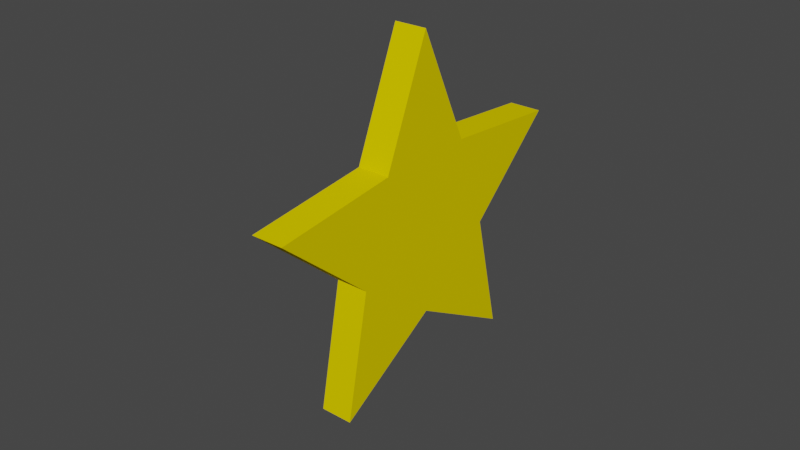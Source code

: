 # Source: yellowstar.blend  (saved by Blender 2.92.15; exported with 4.5.12 LTS)
import bpy
from mathutils import Matrix  # noqa: F401  (used for matrix-valued properties, if any)

bpy.ops.wm.read_factory_settings(use_empty=True)
scene = bpy.context.scene
scene.name = 'Scene'

# ---- collections
col_collection = bpy.data.collections.new('Collection'); scene.collection.children.link(col_collection)

# ---- materials (node trees are filled in below, after node groups)
mat_material_001 = bpy.data.materials.new('Material.001')
mat_material_001.diffuse_color = (0.8, 0.632, 0.0, 1.0)
mat_material_001.roughness = 0.0

# ---- node groups
ng_auto_smooth = bpy.data.node_groups.new('Auto Smooth', 'GeometryNodeTree')
_s = ng_auto_smooth.interface.new_socket(name='Geometry', in_out='OUTPUT', socket_type='NodeSocketGeometry')
_s = ng_auto_smooth.interface.new_socket(name='Geometry', in_out='INPUT', socket_type='NodeSocketGeometry')
_s = ng_auto_smooth.interface.new_socket(name='Angle', in_out='INPUT', socket_type='NodeSocketFloat')
_s.subtype = 'ANGLE'
_s.min_value = 0.0
_s.max_value = 3.142
ng_auto_smooth.is_modifier = True
_N = ng_auto_smooth.nodes; _L = ng_auto_smooth.links
n0 = _N.new('NodeGroupOutput'); n0.name = 'Group Output'; n0.location = (480, -100)
n1 = _N.new('NodeGroupInput'); n1.name = 'Group Input'; n1.location = (-420, -300)
n2 = _N.new('NodeGroupInput'); n2.name = 'Group Input.001'; n2.location = (-60, -100)
n3 = _N.new('GeometryNodeSetShadeSmooth'); n3.name = 'Set Shade Smooth'; n3.location = (120, -100)
n3.domain = 'EDGE'
n4 = _N.new('GeometryNodeSetShadeSmooth'); n4.name = 'Set Shade Smooth.001'; n4.location = (300, -100)
n5 = _N.new('GeometryNodeInputMeshEdgeAngle'); n5.name = 'Edge Angle'; n5.location = (-420, -220)
n6 = _N.new('GeometryNodeInputEdgeSmooth'); n6.name = 'Is Edge Smooth'; n6.location = (-60, -160)
n7 = _N.new('GeometryNodeInputShadeSmooth'); n7.name = 'Is Face Smooth'; n7.location = (-240, -340)
n8 = _N.new('FunctionNodeBooleanMath'); n8.name = 'Boolean Math'; n8.location = (-60, -220)
n9 = _N.new('FunctionNodeCompare'); n9.name = 'Compare'; n9.location = (-240, -180)
n9.operation = 'LESS_EQUAL'
_L.new(n5.outputs[0], n9.inputs[0])
_L.new(n4.outputs[0], n0.inputs[0])
_L.new(n1.outputs[1], n9.inputs[1])
_L.new(n9.outputs[0], n8.inputs[0])
_L.new(n7.outputs[0], n8.inputs[1])
_L.new(n2.outputs[0], n3.inputs[0])
_L.new(n6.outputs[0], n3.inputs[1])
_L.new(n3.outputs[0], n4.inputs[0])
_L.new(n8.outputs[0], n3.inputs[2])
n0.is_active_output = True

# ---- material node trees

# ---- world
world_world = bpy.data.worlds.new('World'); scene.world = world_world
world_world.use_nodes = True; world_world.node_tree.nodes.clear()
_N = world_world.node_tree.nodes; _L = world_world.node_tree.links
n0 = _N.new('ShaderNodeOutputWorld'); n0.name = 'World Output'; n0.location = (300, 300)
n1 = _N.new('ShaderNodeBackground'); n1.name = 'Background'; n1.location = (10, 300)
n1.inputs[0].default_value = (0.05088, 0.05088, 0.05088, 1.0)
_L.new(n1.outputs[0], n0.inputs[0])
n0.is_active_output = True
world_world.color = (0.05088, 0.05088, 0.05088)
world_world.use_sun_shadow = False
world_world.sun_shadow_jitter_overblur = 0.0

# ---- meshes
me_circle = bpy.data.meshes.new('Circle')
me_circle.from_pydata([(1.275e-08, 0.4653, 0.0), (1.275e-08, 0.4653, 0.0), (1.275e-08, 0.4653, 0.0), (1.275e-08, 0.4653, 0.0), (1.275e-08, 0.4653, 0.0), (1.275e-08, 0.4653, 0.0), (1.275e-08, 0.4653, 0.0), (-0.5878, 0.809, 0.0), (-0.5878, 0.809, 0.0), (-0.5878, 0.809, 0.0), (-0.5878, 0.809, 0.0), (-0.5878, 0.809, 0.0), (-0.5878, 0.809, 0.0), (-0.5878, 0.809, 0.0), (-0.4426, 0.1438, 0.0), (-0.4426, 0.1438, 0.0), (-0.4426, 0.1438, 0.0), (-0.4426, 0.1438, 0.0), (-0.4426, 0.1438, 0.0), (-0.4426, 0.1438, 0.0), (-0.4426, 0.1438, 0.0), (-0.9511, -0.309, 0.0), (-0.9511, -0.309, 0.0), (-0.9511, -0.309, 0.0), (-0.9511, -0.309, 0.0), (-0.9511, -0.309, 0.0), (-0.9511, -0.309, 0.0), (-0.9511, -0.309, 0.0), (-0.2735, -0.3765, 0.0), (-0.2735, -0.3765, 0.0), (-0.2735, -0.3765, 0.0), (-0.2735, -0.3765, 0.0), (-0.2735, -0.3765, 0.0), (-0.2735, -0.3765, 0.0), (-0.2735, -0.3765, 0.0), (8.742e-08, -1.0, 0.0), (8.742e-08, -1.0, 0.0), (8.742e-08, -1.0, 0.0), (8.742e-08, -1.0, 0.0), (8.742e-08, -1.0, 0.0), (8.742e-08, -1.0, 0.0), (8.742e-08, -1.0, 0.0), (0.2735, -0.3765, 0.0), (0.2735, -0.3765, 0.0), (0.2735, -0.3765, 0.0), (0.2735, -0.3765, 0.0), (0.2735, -0.3765, 0.0), (0.2735, -0.3765, 0.0), (0.2735, -0.3765, 0.0), (0.9511, -0.309, 0.0), (0.9511, -0.309, 0.0), (0.9511, -0.309, 0.0), (0.9511, -0.309, 0.0), (0.9511, -0.309, 0.0), (0.9511, -0.309, 0.0), (0.9511, -0.309, 0.0), (0.4426, 0.1438, 0.0), (0.4426, 0.1438, 0.0), (0.4426, 0.1438, 0.0), (0.4426, 0.1438, 0.0), (0.4426, 0.1438, 0.0), (0.4426, 0.1438, 0.0), (0.4426, 0.1438, 0.0), (0.5878, 0.809, 0.0), (0.5878, 0.809, 0.0), (0.5878, 0.809, 0.0), (0.5878, 0.809, 0.0), (0.5878, 0.809, 0.0), (0.5878, 0.809, 0.0), (0.5878, 0.809, 0.0), (1.275e-08, 0.4653, 0.0), (1.275e-08, 0.4653, 0.0), (1.275e-08, 0.4653, 0.0), (1.275e-08, 0.4653, 0.0), (1.275e-08, 0.4653, 0.0), (1.275e-08, 0.4653, 0.0), (1.275e-08, 0.4653, 0.0), (1.275e-08, 0.4653, 0.0), (1.275e-08, 0.4653, 0.0), (-0.5878, 0.809, 0.0), (-0.5878, 0.809, 0.0), (-0.5878, 0.809, 0.0), (-0.5878, 0.809, 0.0), (-0.5878, 0.809, 0.0), (-0.5878, 0.809, 0.0), (-0.5878, 0.809, 0.0), (-0.5878, 0.809, 0.0), (-0.5878, 0.809, 0.0), (-0.4426, 0.1438, 0.0), (-0.4426, 0.1438, 0.0), (-0.4426, 0.1438, 0.0), (-0.4426, 0.1438, 0.0), (-0.4426, 0.1438, 0.0), (-0.4426, 0.1438, 0.0), (-0.4426, 0.1438, 0.0), (-0.4426, 0.1438, 0.0), (-0.4426, 0.1438, 0.0), (-0.9511, -0.309, 0.0), (-0.9511, -0.309, 0.0), (-0.9511, -0.309, 0.0), (-0.9511, -0.309, 0.0), (-0.9511, -0.309, 0.0), (-0.9511, -0.309, 0.0), (-0.9511, -0.309, 0.0), (-0.9511, -0.309, 0.0), (-0.9511, -0.309, 0.0), (-0.2735, -0.3765, 0.0), (-0.2735, -0.3765, 0.0), (-0.2735, -0.3765, 0.0), (-0.2735, -0.3765, 0.0), (-0.2735, -0.3765, 0.0), (-0.2735, -0.3765, 0.0), (-0.2735, -0.3765, 0.0), (-0.2735, -0.3765, 0.0), (-0.2735, -0.3765, 0.0), (8.742e-08, -1.0, 0.0), (8.742e-08, -1.0, 0.0), (8.742e-08, -1.0, 0.0), (8.742e-08, -1.0, 0.0), (8.742e-08, -1.0, 0.0), (8.742e-08, -1.0, 0.0), (8.742e-08, -1.0, 0.0), (8.742e-08, -1.0, 0.0), (8.742e-08, -1.0, 0.0), (0.2735, -0.3765, 0.0), (0.2735, -0.3765, 0.0), (0.2735, -0.3765, 0.0), (0.2735, -0.3765, 0.0), (0.2735, -0.3765, 0.0), (0.2735, -0.3765, 0.0), (0.2735, -0.3765, 0.0), (0.2735, -0.3765, 0.0), (0.2735, -0.3765, 0.0), (0.9511, -0.309, 0.0), (0.9511, -0.309, 0.0), (0.9511, -0.309, 0.0), (0.9511, -0.309, 0.0), (0.9511, -0.309, 0.0), (0.9511, -0.309, 0.0), (0.9511, -0.309, 0.0), (0.9511, -0.309, 0.0), (0.9511, -0.309, 0.0), (0.4426, 0.1438, 0.0), (0.4426, 0.1438, 0.0), (0.4426, 0.1438, 0.0), (0.4426, 0.1438, 0.0), (0.4426, 0.1438, 0.0), (0.4426, 0.1438, 0.0), (0.4426, 0.1438, 0.0), (0.4426, 0.1438, 0.0), (0.4426, 0.1438, 0.0), (0.5878, 0.809, 0.0), (0.5878, 0.809, 0.0), (0.5878, 0.809, 0.0), (0.5878, 0.809, 0.0), (0.5878, 0.809, 0.0), (0.5878, 0.809, 0.0), (0.5878, 0.809, 0.0), (0.5878, 0.809, 0.0), (0.5878, 0.809, 0.0), (1.275e-08, 0.4653, 0.175), (1.275e-08, 0.4653, 0.175), (1.275e-08, 0.4653, 0.175), (1.275e-08, 0.4653, 0.175), (1.275e-08, 0.4653, 0.175), (1.275e-08, 0.4653, 0.175), (1.275e-08, 0.4653, 0.175), (-0.5878, 0.809, 0.175), (-0.5878, 0.809, 0.175), (-0.5878, 0.809, 0.175), (-0.5878, 0.809, 0.175), (-0.5878, 0.809, 0.175), (-0.5878, 0.809, 0.175), (-0.5878, 0.809, 0.175), (-0.4426, 0.1438, 0.175), (-0.4426, 0.1438, 0.175), (-0.4426, 0.1438, 0.175), (-0.4426, 0.1438, 0.175), (-0.4426, 0.1438, 0.175), (-0.4426, 0.1438, 0.175), (-0.4426, 0.1438, 0.175), (-0.9511, -0.309, 0.175), (-0.9511, -0.309, 0.175), (-0.9511, -0.309, 0.175), (-0.9511, -0.309, 0.175), (-0.9511, -0.309, 0.175), (-0.9511, -0.309, 0.175), (-0.9511, -0.309, 0.175), (-0.2735, -0.3765, 0.175), (-0.2735, -0.3765, 0.175), (-0.2735, -0.3765, 0.175), (-0.2735, -0.3765, 0.175), (-0.2735, -0.3765, 0.175), (-0.2735, -0.3765, 0.175), (-0.2735, -0.3765, 0.175), (8.742e-08, -1.0, 0.175), (8.742e-08, -1.0, 0.175), (8.742e-08, -1.0, 0.175), (8.742e-08, -1.0, 0.175), (8.742e-08, -1.0, 0.175), (8.742e-08, -1.0, 0.175), (8.742e-08, -1.0, 0.175), (0.2735, -0.3765, 0.175), (0.2735, -0.3765, 0.175), (0.2735, -0.3765, 0.175), (0.2735, -0.3765, 0.175), (0.2735, -0.3765, 0.175), (0.2735, -0.3765, 0.175), (0.2735, -0.3765, 0.175), (0.9511, -0.309, 0.175), (0.9511, -0.309, 0.175), (0.9511, -0.309, 0.175), (0.9511, -0.309, 0.175), (0.9511, -0.309, 0.175), (0.9511, -0.309, 0.175), (0.9511, -0.309, 0.175), (0.4426, 0.1438, 0.175), (0.4426, 0.1438, 0.175), (0.4426, 0.1438, 0.175), (0.4426, 0.1438, 0.175), (0.4426, 0.1438, 0.175), (0.4426, 0.1438, 0.175), (0.4426, 0.1438, 0.175), (0.5878, 0.809, 0.175), (0.5878, 0.809, 0.175), (0.5878, 0.809, 0.175), (0.5878, 0.809, 0.175), (0.5878, 0.809, 0.175), (0.5878, 0.809, 0.175), (0.5878, 0.809, 0.175)], [], [(65, 153, 72, 1), (109, 189, 195, 115), (51, 135, 143, 56), (30, 108, 116, 35), (8, 15, 22, 29, 36, 43, 50, 57, 64, 2), (58, 144, 152, 63), (37, 117, 125, 42), (16, 90, 98, 21), (70, 160, 167, 79), (44, 126, 134, 49), (23, 99, 107, 28), (9, 81, 89, 14), (154, 224, 162, 71), (145, 217, 223, 151), (118, 196, 202, 124), (91, 175, 181, 97), (169, 161, 225, 218, 211, 204, 197, 190, 183, 176), (127, 203, 209, 133), (100, 182, 188, 106), (82, 168, 174, 88), (136, 210, 216, 142), (0, 6, 4, 3), (1, 3, 4, 5), (2, 5, 4, 6), (7, 13, 11, 10), (8, 10, 11, 12), (9, 12, 11, 13), (14, 20, 18, 17), (15, 17, 18, 19), (16, 19, 18, 20), (21, 27, 25, 24), (22, 24, 25, 26), (23, 26, 25, 27), (28, 34, 32, 31), (29, 31, 32, 33), (30, 33, 32, 34), (35, 41, 39, 38), (36, 38, 39, 40), (37, 40, 39, 41), (42, 48, 46, 45), (43, 45, 46, 47), (44, 47, 46, 48), (49, 55, 53, 52), (50, 52, 53, 54), (51, 54, 53, 55), (56, 62, 60, 59), (57, 59, 60, 61), (58, 61, 60, 62), (63, 69, 67, 66), (64, 66, 67, 68), (65, 68, 67, 69), (70, 78, 75, 74), (71, 74, 75, 76), (72, 76, 75, 77), (73, 77, 75, 78), (79, 87, 84, 83), (80, 83, 84, 85), (81, 85, 84, 86), (82, 86, 84, 87), (88, 96, 93, 92), (89, 92, 93, 94), (90, 94, 93, 95), (91, 95, 93, 96), (97, 105, 102, 101), (98, 101, 102, 103), (99, 103, 102, 104), (100, 104, 102, 105), (106, 114, 111, 110), (107, 110, 111, 112), (108, 112, 111, 113), (109, 113, 111, 114), (115, 123, 120, 119), (116, 119, 120, 121), (117, 121, 120, 122), (118, 122, 120, 123), (124, 132, 129, 128), (125, 128, 129, 130), (126, 130, 129, 131), (127, 131, 129, 132), (133, 141, 138, 137), (134, 137, 138, 139), (135, 139, 138, 140), (136, 140, 138, 141), (142, 150, 147, 146), (143, 146, 147, 148), (144, 148, 147, 149), (145, 149, 147, 150), (151, 159, 156, 155), (152, 155, 156, 157), (153, 157, 156, 158), (154, 158, 156, 159), (160, 166, 164, 163), (161, 163, 164, 165), (162, 165, 164, 166), (167, 173, 171, 170), (168, 170, 171, 172), (169, 172, 171, 173), (174, 180, 178, 177), (175, 177, 178, 179), (176, 179, 178, 180), (181, 187, 185, 184), (182, 184, 185, 186), (183, 186, 185, 187), (188, 194, 192, 191), (189, 191, 192, 193), (190, 193, 192, 194), (195, 201, 199, 198), (196, 198, 199, 200), (197, 200, 199, 201), (202, 208, 206, 205), (203, 205, 206, 207), (204, 207, 206, 208), (209, 215, 213, 212), (210, 212, 213, 214), (211, 214, 213, 215), (216, 222, 220, 219), (217, 219, 220, 221), (218, 221, 220, 222), (223, 229, 227, 226), (224, 226, 227, 228), (225, 228, 227, 229), (7, 10, 6, 0), (10, 8, 2, 6), (14, 17, 12, 9), (17, 15, 8, 12), (21, 24, 19, 16), (24, 22, 15, 19), (28, 31, 26, 23), (31, 29, 22, 26), (35, 38, 33, 30), (38, 36, 29, 33), (42, 45, 40, 37), (45, 43, 36, 40), (49, 52, 47, 44), (52, 50, 43, 47), (56, 59, 54, 51), (59, 57, 50, 54), (63, 66, 61, 58), (66, 64, 57, 61), (1, 5, 68, 65), (5, 2, 64, 68), (79, 83, 78, 70), (83, 80, 73, 78), (88, 92, 86, 82), (92, 89, 81, 86), (97, 101, 95, 91), (101, 98, 90, 95), (106, 110, 104, 100), (110, 107, 99, 104), (115, 119, 113, 109), (119, 116, 108, 113), (124, 128, 122, 118), (128, 125, 117, 122), (133, 137, 131, 127), (137, 134, 126, 131), (142, 146, 140, 136), (146, 143, 135, 140), (151, 155, 149, 145), (155, 152, 144, 149), (71, 76, 158, 154), (76, 72, 153, 158), (51, 55, 139, 135), (55, 49, 134, 139), (125, 130, 48, 42), (130, 126, 44, 48), (30, 34, 112, 108), (34, 28, 107, 112), (98, 103, 27, 21), (103, 99, 23, 27), (9, 13, 85, 81), (13, 7, 80, 85), (72, 77, 3, 1), (77, 73, 0, 3), (58, 62, 148, 144), (62, 56, 143, 148), (37, 41, 121, 117), (41, 35, 116, 121), (16, 20, 94, 90), (20, 14, 89, 94), (65, 69, 157, 153), (69, 63, 152, 157), (169, 173, 163, 161), (173, 167, 160, 163), (176, 180, 172, 169), (180, 174, 168, 172), (183, 187, 179, 176), (187, 181, 175, 179), (190, 194, 186, 183), (194, 188, 182, 186), (197, 201, 193, 190), (201, 195, 189, 193), (204, 208, 200, 197), (208, 202, 196, 200), (211, 215, 207, 204), (215, 209, 203, 207), (218, 222, 214, 211), (222, 216, 210, 214), (225, 229, 221, 218), (229, 223, 217, 221), (161, 165, 228, 225), (165, 162, 224, 228), (109, 114, 191, 189), (114, 106, 188, 191), (181, 184, 105, 97), (184, 182, 100, 105), (82, 87, 170, 168), (87, 79, 167, 170), (162, 166, 74, 71), (166, 160, 70, 74), (145, 150, 219, 217), (150, 142, 216, 219), (209, 212, 141, 133), (212, 210, 136, 141), (118, 123, 198, 196), (123, 115, 195, 198), (91, 96, 177, 175), (96, 88, 174, 177), (154, 159, 226, 224), (159, 151, 223, 226), (127, 132, 205, 203), (132, 124, 202, 205), (0, 73, 80, 7), (114, 123, 132, 141, 150, 159, 78, 87, 96, 105)])
me_circle.polygons.foreach_set('use_smooth', [1, 1, 1, 1, 1, 1, 1, 1, 1, 1, 1, 1, 1, 1, 1, 1, 1, 1, 1, 1, 1, 1, 1, 1, 1, 1, 1, 1, 1, 1, 1, 1, 1, 1, 1, 1, 1, 1, 1, 1, 1, 1, 1, 1, 1, 1, 1, 1, 1, 1, 1, 1, 1, 1, 1, 1, 1, 1, 1, 1, 1, 1, 1, 1, 1, 1, 1, 1, 1, 1, 1, 1, 1, 1, 1, 1, 1, 1, 1, 1, 1, 1, 1, 1, 1, 1, 1, 1, 1, 1, 1, 1, 1, 1, 1, 1, 1, 1, 1, 1, 1, 1, 1, 1, 1, 1, 1, 1, 1, 1, 1, 1, 1, 1, 1, 1, 1, 1, 1, 1, 1, 1, 1, 1, 1, 1, 1, 1, 1, 1, 1, 1, 1, 1, 1, 1, 1, 1, 1, 1, 1, 1, 1, 1, 1, 1, 1, 1, 1, 1, 1, 1, 1, 1, 1, 1, 1, 1, 1, 1, 1, 1, 1, 1, 1, 1, 1, 1, 1, 1, 1, 1, 1, 1, 1, 1, 1, 1, 1, 1, 1, 1, 1, 1, 1, 1, 1, 1, 1, 1, 1, 1, 1, 1, 1, 1, 1, 1, 1, 1, 1, 1, 1, 1, 1, 1, 1, 1, 1, 1, 1, 1, 1, 1, 1, 1, 1, 1, 1, 1, 1, 1, 0])
_uv = me_circle.uv_layers.new(name='UVMap')
_uv.uv.foreach_set('vector', [0.0, 0.0, 0.0, 0.0, 0.0, 0.0, 0.0, 0.0, 0.0, 0.0, 0.0, 0.0, 0.0, 0.0, 0.0, 0.0, 0.0, 0.0, 0.0, 0.0, 0.0, 0.0, 0.0, 0.0, 0.0, 0.0, 0.0, 0.0, 0.0, 0.0, 0.0, 0.0, 0.0, 0.0, 0.0, 0.0, 0.0, 0.0, 0.0, 0.0, 0.0, 0.0, 0.0, 0.0, 0.0, 0.0, 0.0, 0.0, 0.0, 0.0, 0.0, 0.0, 0.0, 0.0, 0.0, 0.0, 0.0, 0.0, 0.0, 0.0, 0.0, 0.0, 0.0, 0.0, 0.0, 0.0, 0.0, 0.0, 0.0, 0.0, 0.0, 0.0, 0.0, 0.0, 0.0, 0.0, 0.0, 0.0, 0.0, 0.0, 0.0, 0.0, 0.0, 0.0, 0.0, 0.0, 0.0, 0.0, 0.0, 0.0, 0.0, 0.0, 0.0, 0.0, 0.0, 0.0, 0.0, 0.0, 0.0, 0.0, 0.0, 0.0, 0.0, 0.0, 0.0, 0.0, 0.0, 0.0, 0.0, 0.0, 0.0, 0.0, 0.0, 0.0, 0.0, 0.0, 0.0, 0.0, 0.0, 0.0, 0.0, 0.0, 0.0, 0.0, 0.0, 0.0, 0.0, 0.0, 0.0, 0.0, 0.0, 0.0, 0.0, 0.0, 0.0, 0.0, 0.0, 0.0, 0.0, 0.0, 0.0, 0.0, 0.0, 0.0, 0.0, 0.0, 0.0, 0.0, 0.0, 0.0, 0.0, 0.0, 0.0, 0.0, 0.0, 0.0, 0.0, 0.0, 0.0, 0.0, 0.0, 0.0, 0.0, 0.0, 0.0, 0.0, 0.0, 0.0, 0.0, 0.0, 0.0, 0.0, 0.0, 0.0, 0.0, 0.0, 0.0, 0.0, 0.0, 0.0, 0.0, 0.0, 0.0, 0.0, 0.0, 0.0, 0.0, 0.0, 0.0, 0.0, 0.0, 0.0, 0.0, 0.0, 0.0, 0.0, 0.0, 0.0, 0.0, 0.0, 0.0, 0.0, 0.0, 0.0, 0.0, 0.0, 0.0, 0.0, 0.0, 0.0, 0.0, 0.0, 0.0, 0.0, 0.0, 0.0, 0.0, 0.0, 0.0, 0.0, 0.0, 0.0, 0.0, 0.0, 0.0, 0.0, 0.0, 0.0, 0.0, 0.0, 0.0, 0.0, 0.0, 0.0, 0.0, 0.0, 0.0, 0.0, 0.0, 0.0, 0.0, 0.0, 0.0, 0.0, 0.0, 0.0, 0.0, 0.0, 0.0, 0.0, 0.0, 0.0, 0.0, 0.0, 0.0, 0.0, 0.0, 0.0, 0.0, 0.0, 0.0, 0.0, 0.0, 0.0, 0.0, 0.0, 0.0, 0.0, 0.0, 0.0, 0.0, 0.0, 0.0, 0.0, 0.0, 0.0, 0.0, 0.0, 0.0, 0.0, 0.0, 0.0, 0.0, 0.0, 0.0, 0.0, 0.0, 0.0, 0.0, 0.0, 0.0, 0.0, 0.0, 0.0, 0.0, 0.0, 0.0, 0.0, 0.0, 0.0, 0.0, 0.0, 0.0, 0.0, 0.0, 0.0, 0.0, 0.0, 0.0, 0.0, 0.0, 0.0, 0.0, 0.0, 0.0, 0.0, 0.0, 0.0, 0.0, 0.0, 0.0, 0.0, 0.0, 0.0, 0.0, 0.0, 0.0, 0.0, 0.0, 0.0, 0.0, 0.0, 0.0, 0.0, 0.0, 0.0, 0.0, 0.0, 0.0, 0.0, 0.0, 0.0, 0.0, 0.0, 0.0, 0.0, 0.0, 0.0, 0.0, 0.0, 0.0, 0.0, 0.0, 0.0, 0.0, 0.0, 0.0, 0.0, 0.0, 0.0, 0.0, 0.0, 0.0, 0.0, 0.0, 0.0, 0.0, 0.0, 0.0, 0.0, 0.0, 0.0, 0.0, 0.0, 0.0, 0.0, 0.0, 0.0, 0.0, 0.0, 0.0, 0.0, 0.0, 0.0, 0.0, 0.0, 0.0, 0.0, 0.0, 0.0, 0.0, 0.0, 0.0, 0.0, 0.0, 0.0, 0.0, 0.0, 0.0, 0.0, 0.0, 0.0, 0.0, 0.0, 0.0, 0.0, 0.0, 0.0, 0.0, 0.0, 0.0, 0.0, 0.0, 0.0, 0.0, 0.0, 0.0, 0.0, 0.0, 0.0, 0.0, 0.0, 0.0, 0.0, 0.0, 0.0, 0.0, 0.0, 0.0, 0.0, 0.0, 0.0, 0.0, 0.0, 0.0, 0.0, 0.0, 0.0, 0.0, 0.0, 0.0, 0.0, 0.0, 0.0, 0.0, 0.0, 0.0, 0.0, 0.0, 0.0, 0.0, 0.0, 0.0, 0.0, 0.0, 0.0, 0.0, 0.0, 0.0, 0.0, 0.0, 0.0, 0.0, 0.0, 0.0, 0.0, 0.0, 0.0, 0.0, 0.0, 0.0, 0.0, 0.0, 0.0, 0.0, 0.0, 0.0, 0.0, 0.0, 0.0, 0.0, 0.0, 0.0, 0.0, 0.0, 0.0, 0.0, 0.0, 0.0, 0.0, 0.0, 0.0, 0.0, 0.0, 0.0, 0.0, 0.0, 0.0, 0.0, 0.0, 0.0, 0.0, 0.0, 0.0, 0.0, 0.0, 0.0, 0.0, 0.0, 0.0, 0.0, 0.0, 0.0, 0.0, 0.0, 0.0, 0.0, 0.0, 0.0, 0.0, 0.0, 0.0, 0.0, 0.0, 0.0, 0.0, 0.0, 0.0, 0.0, 0.0, 0.0, 0.0, 0.0, 0.0, 0.0, 0.0, 0.0, 0.0, 0.0, 0.0, 0.0, 0.0, 0.0, 0.0, 0.0, 0.0, 0.0, 0.0, 0.0, 0.0, 0.0, 0.0, 0.0, 0.0, 0.0, 0.0, 0.0, 0.0, 0.0, 0.0, 0.0, 0.0, 0.0, 0.0, 0.0, 0.0, 0.0, 0.0, 0.0, 0.0, 0.0, 0.0, 0.0, 0.0, 0.0, 0.0, 0.0, 0.0, 0.0, 0.0, 0.0, 0.0, 0.0, 0.0, 0.0, 0.0, 0.0, 0.0, 0.0, 0.0, 0.0, 0.0, 0.0, 0.0, 0.0, 0.0, 0.0, 0.0, 0.0, 0.0, 0.0, 0.0, 0.0, 0.0, 0.0, 0.0, 0.0, 0.0, 0.0, 0.0, 0.0, 0.0, 0.0, 0.0, 0.0, 0.0, 0.0, 0.0, 0.0, 0.0, 0.0, 0.0, 0.0, 0.0, 0.0, 0.0, 0.0, 0.0, 0.0, 0.0, 0.0, 0.0, 0.0, 0.0, 0.0, 0.0, 0.0, 0.0, 0.0, 0.0, 0.0, 0.0, 0.0, 0.0, 0.0, 0.0, 0.0, 0.0, 0.0, 0.0, 0.0, 0.0, 0.0, 0.0, 0.0, 0.0, 0.0, 0.0, 0.0, 0.0, 0.0, 0.0, 0.0, 0.0, 0.0, 0.0, 0.0, 0.0, 0.0, 0.0, 0.0, 0.0, 0.0, 0.0, 0.0, 0.0, 0.0, 0.0, 0.0, 0.0, 0.0, 0.0, 0.0, 0.0, 0.0, 0.0, 0.0, 0.0, 0.0, 0.0, 0.0, 0.0, 0.0, 0.0, 0.0, 0.0, 0.0, 0.0, 0.0, 0.0, 0.0, 0.0, 0.0, 0.0, 0.0, 0.0, 0.0, 0.0, 0.0, 0.0, 0.0, 0.0, 0.0, 0.0, 0.0, 0.0, 0.0, 0.0, 0.0, 0.0, 0.0, 0.0, 0.0, 0.0, 0.0, 0.0, 0.0, 0.0, 0.0, 0.0, 0.0, 0.0, 0.0, 0.0, 0.0, 0.0, 0.0, 0.0, 0.0, 0.0, 0.0, 0.0, 0.0, 0.0, 0.0, 0.0, 0.0, 0.0, 0.0, 0.0, 0.0, 0.0, 0.0, 0.0, 0.0, 0.0, 0.0, 0.0, 0.0, 0.0, 0.0, 0.0, 0.0, 0.0, 0.0, 0.0, 0.0, 0.0, 0.0, 0.0, 0.0, 0.0, 0.0, 0.0, 0.0, 0.0, 0.0, 0.0, 0.0, 0.0, 0.0, 0.0, 0.0, 0.0, 0.0, 0.0, 0.0, 0.0, 0.0, 0.0, 0.0, 0.0, 0.0, 0.0, 0.0, 0.0, 0.0, 0.0, 0.0, 0.0, 0.0, 0.0, 0.0, 0.0, 0.0, 0.0, 0.0, 0.0, 0.0, 0.0, 0.0, 0.0, 0.0, 0.0, 0.0, 0.0, 0.0, 0.0, 0.0, 0.0, 0.0, 0.0, 0.0, 0.0, 0.0, 0.0, 0.0, 0.0, 0.0, 0.0, 0.0, 0.0, 0.0, 0.0, 0.0, 0.0, 0.0, 0.0, 0.0, 0.0, 0.0, 0.0, 0.0, 0.0, 0.0, 0.0, 0.0, 0.0, 0.0, 0.0, 0.0, 0.0, 0.0, 0.0, 0.0, 0.0, 0.0, 0.0, 0.0, 0.0, 0.0, 0.0, 0.0, 0.0, 0.0, 0.0, 0.0, 0.0, 0.0, 0.0, 0.0, 0.0, 0.0, 0.0, 0.0, 0.0, 0.0, 0.0, 0.0, 0.0, 0.0, 0.0, 0.0, 0.0, 0.0, 0.0, 0.0, 0.0, 0.0, 0.0, 0.0, 0.0, 0.0, 0.0, 0.0, 0.0, 0.0, 0.0, 0.0, 0.0, 0.0, 0.0, 0.0, 0.0, 0.0, 0.0, 0.0, 0.0, 0.0, 0.0, 0.0, 0.0, 0.0, 0.0, 0.0, 0.0, 0.0, 0.0, 0.0, 0.0, 0.0, 0.0, 0.0, 0.0, 0.0, 0.0, 0.0, 0.0, 0.0, 0.0, 0.0, 0.0, 0.0, 0.0, 0.0, 0.0, 0.0, 0.0, 0.0, 0.0, 0.0, 0.0, 0.0, 0.0, 0.0, 0.0, 0.0, 0.0, 0.0, 0.0, 0.0, 0.0, 0.0, 0.0, 0.0, 0.0, 0.0, 0.0, 0.0, 0.0, 0.0, 0.0, 0.0, 0.0, 0.0, 0.0, 0.0, 0.0, 0.0, 0.0, 0.0, 0.0, 0.0, 0.0, 0.0, 0.0, 0.0, 0.0, 0.0, 0.0, 0.0, 0.0, 0.0, 0.0, 0.0, 0.0, 0.0, 0.0, 0.0, 0.0, 0.0, 0.0, 0.0, 0.0, 0.0, 0.0, 0.0, 0.0, 0.0, 0.0, 0.0, 0.0, 0.0, 0.0, 0.0, 0.0, 0.0, 0.0, 0.0, 0.0, 0.0, 0.0, 0.0, 0.0, 0.0, 0.0, 0.0, 0.0, 0.0, 0.0, 0.0, 0.0, 0.0, 0.0, 0.0, 0.0, 0.0, 0.0, 0.0, 0.0, 0.0, 0.0, 0.0, 0.0, 0.0, 0.0, 0.0, 0.0, 0.0, 0.0, 0.0, 0.0, 0.0, 0.0, 0.0, 0.0, 0.0, 0.0, 0.0, 0.0, 0.0, 0.0, 0.0, 0.0, 0.0, 0.0, 0.0, 0.0, 0.0, 0.0, 0.0, 0.0, 0.0, 0.0, 0.0, 0.0, 0.0, 0.0, 0.0, 0.0, 0.0, 0.0, 0.0, 0.0, 0.0, 0.0, 0.0, 0.0, 0.0, 0.0, 0.0, 0.0, 0.0, 0.0, 0.0, 0.0, 0.0, 0.0, 0.0, 0.0, 0.0, 0.0, 0.0, 0.0, 0.0, 0.0, 0.0, 0.0, 0.0, 0.0, 0.0, 0.0, 0.0, 0.0, 0.0, 0.0, 0.0, 0.0, 0.0, 0.0, 0.0, 0.0, 0.0, 0.0, 0.0, 0.0, 0.0, 0.0, 0.0, 0.0, 0.0, 0.0, 0.0, 0.0, 0.0, 0.0, 0.0, 0.0, 0.0, 0.0, 0.0, 0.0, 0.0, 0.0, 0.0, 0.0, 0.0, 0.0, 0.0, 0.0, 0.0, 0.0, 0.0, 0.0, 0.0, 0.0, 0.0, 0.0, 0.0, 0.0, 0.0, 0.0, 0.0, 0.0, 0.0, 0.0, 0.0, 0.0, 0.0, 0.0, 0.0, 0.0, 0.0, 0.0, 0.0, 0.0, 0.0, 0.0, 0.0, 0.0, 0.0, 0.0, 0.0, 0.0, 0.0, 0.0, 0.0, 0.0, 0.0, 0.0, 0.0, 0.0, 0.0, 0.0, 0.0, 0.0, 0.0, 0.0, 0.0, 0.0, 0.0, 0.0, 0.0, 0.0, 0.0, 0.0, 0.0, 0.0, 0.0, 0.0, 0.0, 0.0, 0.0, 0.0, 0.0, 0.0, 0.0, 0.0, 0.0, 0.0, 0.0, 0.0, 0.0, 0.0, 0.0, 0.0, 0.0, 0.0, 0.0, 0.0, 0.0, 0.0, 0.0, 0.0, 0.0, 0.0, 0.0, 0.0, 0.0, 0.0, 0.0, 0.0, 0.0, 0.0, 0.0, 0.0, 0.0, 0.0, 0.0, 0.0, 0.0, 0.0, 0.0, 0.0, 0.0, 0.0, 0.0, 0.0, 0.0, 0.0, 0.0, 0.0, 0.0, 0.0, 0.0, 0.0, 0.0, 0.0, 0.0, 0.0, 0.0, 0.0, 0.0, 0.0, 0.0, 0.0, 0.0, 0.0, 0.0, 0.0, 0.0, 0.0, 0.0, 0.0, 0.0, 0.0, 0.0, 0.0, 0.0, 0.0, 0.0, 0.0, 0.0, 0.0, 0.0, 0.0, 0.0, 0.0, 0.0, 0.0, 0.0, 0.0, 0.0, 0.0, 0.0, 0.0, 0.0, 0.0, 0.0, 0.0, 0.0, 0.0, 0.0, 0.0, 0.0, 0.0, 0.0, 0.0, 0.0, 0.0, 0.0, 0.0, 0.0, 0.0, 0.0, 0.0, 0.0, 0.0, 0.0, 0.0, 0.0, 0.0, 0.0, 0.0, 0.0, 0.0, 0.0, 0.0, 0.0, 0.0, 0.0, 0.0, 0.0, 0.0, 0.0, 0.0, 0.0, 0.0, 0.0, 0.0, 0.0, 0.0, 0.0, 0.0, 0.0, 0.0, 0.0, 0.0, 0.0, 0.0, 0.0, 0.0, 0.0, 0.0, 0.0, 0.0, 0.0, 0.0, 0.0, 0.0, 0.0, 0.0, 0.0, 0.0, 0.0, 0.0, 0.0, 0.0, 0.0, 0.0, 0.0, 0.0, 0.0, 0.0, 0.0, 0.0, 0.0, 0.0, 0.0, 0.0, 0.0, 0.0, 0.0, 0.0, 0.0, 0.0, 0.0, 0.0, 0.0, 0.0, 0.0, 0.0, 0.0, 0.0, 0.0, 0.0, 0.0, 0.0, 0.0, 0.0, 0.0, 0.0, 0.0, 0.0, 0.0, 0.0, 0.0, 0.0, 0.0, 0.0, 0.0, 0.0, 0.0, 0.0, 0.0, 0.0, 0.0, 0.0, 0.0, 0.0, 0.0, 0.0, 0.0, 0.0, 0.0, 0.0, 0.0, 0.0, 0.0, 0.0, 0.0, 0.0, 0.0, 0.0, 0.0, 0.0, 0.0, 0.0, 0.0, 0.0, 0.0, 0.0, 0.0, 0.0, 0.0, 0.0, 0.0, 0.0, 0.0, 0.0, 0.0, 0.0, 0.0, 0.0, 0.0, 0.0, 0.0, 0.0, 0.0, 0.0, 0.0, 0.0, 0.0, 0.0, 0.0, 0.0, 0.0, 0.0, 0.0, 0.0, 0.0, 0.0, 0.0, 0.0, 0.0, 0.0, 0.0, 0.0, 0.0, 0.0, 0.0, 0.0, 0.0, 0.0, 0.0, 0.0, 0.0, 0.0, 0.0, 0.0, 0.0, 0.0, 0.0, 0.0, 0.0, 0.0, 0.0, 0.0, 0.0, 0.0, 0.0, 0.0, 0.0, 0.0, 0.0, 0.0, 0.0, 0.0, 0.0, 0.0, 0.0, 0.0, 0.0, 0.0, 0.0, 0.0, 0.0, 0.0, 0.0, 0.0, 0.0, 0.0, 0.0, 0.0, 0.0, 0.0, 0.0, 0.0, 0.0, 0.0, 0.0, 0.0, 0.0, 0.0, 0.0, 0.0, 0.0, 0.0, 0.0, 0.0, 0.0, 0.0, 0.0, 0.0, 0.0, 0.0, 0.0, 0.0, 0.0, 0.0, 0.0, 0.0, 0.0, 0.0, 0.0, 0.0, 0.0, 0.0, 0.0, 0.0, 0.0, 0.0, 0.0, 0.0, 0.0, 0.0, 0.0, 0.0, 0.0, 0.0, 0.0, 0.0, 0.0, 0.0, 0.0, 0.0, 0.0, 0.0, 0.0, 0.0, 0.0, 0.0, 0.0, 0.0, 0.0, 0.0, 0.0, 0.0, 0.0, 0.0, 0.0, 0.0, 0.0, 0.0, 0.0, 0.0, 0.0, 0.0, 0.0, 0.0, 0.0, 0.0, 0.0, 0.0, 0.0, 0.0, 0.0, 0.0, 0.0, 0.0, 0.0, 0.0, 0.0, 0.0, 0.0, 0.0, 0.0, 0.0, 0.0, 0.0, 0.0, 0.0, 0.0, 0.0, 0.0, 0.0, 0.0, 0.0, 0.0, 0.0, 0.0, 0.0, 0.0, 0.0, 0.0, 0.0, 0.0, 0.0, 0.0, 0.0, 0.0, 0.0, 0.0, 0.0, 0.0, 0.0, 0.0, 0.0, 0.0, 0.0, 0.0, 0.0, 0.0, 0.0, 0.0, 0.0, 0.0, 0.0, 0.0, 0.0, 0.0, 0.0, 0.0, 0.0, 0.0, 0.0, 0.0, 0.0, 0.0, 0.0, 0.0, 0.0, 0.0, 0.0, 0.0, 0.0, 0.0, 0.0, 0.0, 0.0, 0.0, 0.0, 0.0, 0.0, 0.0, 0.0, 0.0, 0.0, 0.0, 0.0, 0.0, 0.0, 0.0, 0.0, 0.0, 0.0, 0.0, 0.0, 0.0, 0.0, 0.0, 0.0, 0.0, 0.0, 0.0, 0.0, 0.0, 0.0, 0.0, 0.0, 0.0, 0.0, 0.0, 0.0, 0.0, 0.0, 0.0, 0.0, 0.0, 0.0, 0.0, 0.0, 0.0, 0.0, 0.0, 0.0, 0.0, 0.0, 0.0, 0.0, 0.0, 0.0, 0.0, 0.0, 0.0, 0.0, 0.0, 0.0, 0.0, 0.0, 0.0, 0.0, 0.0, 0.0, 0.0, 0.0, 0.0, 0.0, 0.0, 0.0, 0.0, 0.0, 0.0, 0.0, 0.0, 0.0, 0.0, 0.0, 0.0, 0.0, 0.0, 0.0, 0.0, 0.0, 0.0, 0.0, 0.0, 0.0, 0.0, 0.0, 0.0, 0.0, 0.0, 0.0, 0.0, 0.0, 0.0, 0.0, 0.0, 0.0, 0.0, 0.0, 0.0, 0.0, 0.0, 0.0, 0.0, 0.0, 0.0, 0.0, 0.0, 0.0, 0.0, 0.0, 0.0, 0.0, 0.0, 0.0, 0.0, 0.0, 0.0, 0.0, 0.0, 0.0, 0.0, 0.0, 0.0, 0.0, 0.0, 0.0, 0.0, 0.0, 0.0, 0.0, 0.0, 0.0, 0.0, 0.0, 0.0, 0.0])
me_circle.materials.append(mat_material_001)
me_circle.use_remesh_fix_poles = True
me_circle.use_remesh_preserve_attributes = False
me_circle.use_mirror_vertex_groups = False
me_circle.update()

# ---- objects
ob_circle = bpy.data.objects.new('Circle', me_circle)

# ---- transforms, parenting, visibility, modifiers, constraints
ob_circle.location = (0.0, 0.0, 0.0)
ob_circle.rotation_euler = (1.571, 1.866, 1.571)
ob_circle.visible_shadow = False
ob_circle.lineart.crease_threshold = 0.0
_m = ob_circle.modifiers.new('Auto Smooth', 'NODES')
_m.node_group = ng_auto_smooth
_gi = [s.identifier for s in ng_auto_smooth.interface.items_tree if s.item_type == 'SOCKET' and s.in_out == 'INPUT']
_m[_gi[1]] = 0.5236  # Angle

# ---- collection membership
col_collection.objects.link(ob_circle)

# ---- scene / render settings (as saved in the file)
scene.frame_start = 1; scene.frame_end = 250; scene.frame_set(1)
scene.render.engine = 'BLENDER_EEVEE_NEXT'
scene.cycles.use_denoising = False
scene.cycles.samples = 128
scene.cycles.sampling_pattern = 'TABULATED_SOBOL'
scene.cycles.use_adaptive_sampling = False
scene.cycles.use_light_tree = False
scene.view_settings.view_transform = 'Filmic'
bpy.context.view_layer.update()

# ---- added for rendering (the .blend has no active camera and no usable light): camera, sun
cam_auto = bpy.data.cameras.new('AutoCamera')
cam_auto.lens = 50.0
cam_auto.sensor_width = 36.0
cam_auto.clip_end = 1000.0
ob_auto_camera = bpy.data.objects.new('AutoCamera', cam_auto)
scene.collection.objects.link(ob_auto_camera)
ob_auto_camera.location = (3.12134, -3.73199, 2.45487)
ob_auto_camera.rotation_euler = (1.09748, -7.21219e-08, 0.694738)
scene.camera = ob_auto_camera
light_auto_sun = bpy.data.lights.new('AutoSun', 'SUN')
light_auto_sun.energy = 3.0
light_auto_sun.angle = 0.0523599
ob_auto_sun = bpy.data.objects.new('AutoSun', light_auto_sun)
scene.collection.objects.link(ob_auto_sun)
ob_auto_sun.rotation_euler = (0.872665, 0.174533, 0.523599)
bpy.context.view_layer.update()
